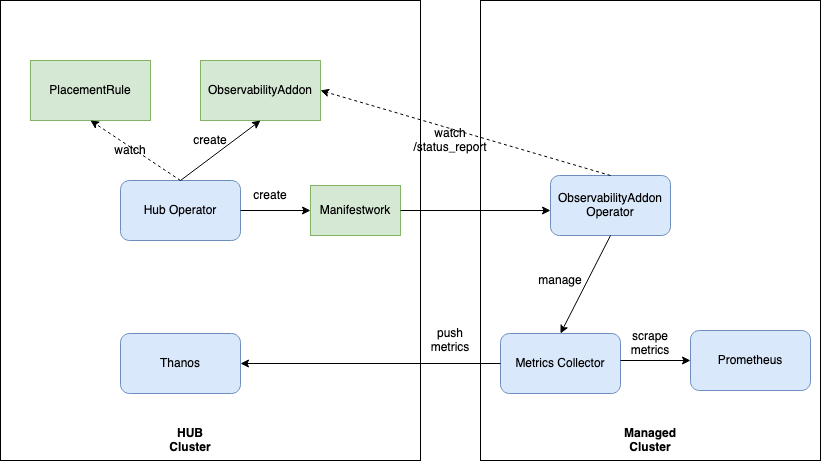

The diagram above was exported from draw.io. Its source (the exported page's mxGraphModel, read from the mxfile embedded in the PNG):
<mxGraphModel dx="1186" dy="698" grid="1" gridSize="10" guides="1" tooltips="1" connect="1" arrows="1" fold="1" page="1" pageScale="1" pageWidth="850" pageHeight="1100" math="0" shadow="0">
  <root>
    <mxCell id="0" />
    <mxCell id="1" parent="0" />
    <mxCell id="vnvkceduN0o-tffOlagy-23" value="" style="rounded=0;whiteSpace=wrap;html=1;" parent="1" vertex="1">
      <mxGeometry x="540" y="50" width="340" height="460" as="geometry" />
    </mxCell>
    <mxCell id="vnvkceduN0o-tffOlagy-20" value="" style="rounded=0;whiteSpace=wrap;html=1;" parent="1" vertex="1">
      <mxGeometry x="60" y="50" width="420" height="460" as="geometry" />
    </mxCell>
    <mxCell id="vnvkceduN0o-tffOlagy-1" value="Hub Operator" style="rounded=1;whiteSpace=wrap;html=1;fillColor=#dae8fc;strokeColor=#6c8ebf;" parent="1" vertex="1">
      <mxGeometry x="180" y="230" width="120" height="60" as="geometry" />
    </mxCell>
    <mxCell id="vnvkceduN0o-tffOlagy-2" value="ObservabilityAddon Operator" style="rounded=1;whiteSpace=wrap;html=1;fillColor=#dae8fc;strokeColor=#6c8ebf;" parent="1" vertex="1">
      <mxGeometry x="610" y="225" width="120" height="60" as="geometry" />
    </mxCell>
    <mxCell id="vnvkceduN0o-tffOlagy-3" value="Metrics Collector" style="rounded=1;whiteSpace=wrap;html=1;fillColor=#dae8fc;strokeColor=#6c8ebf;" parent="1" vertex="1">
      <mxGeometry x="560" y="383" width="120" height="60" as="geometry" />
    </mxCell>
    <mxCell id="vnvkceduN0o-tffOlagy-4" value="Prometheus" style="rounded=1;whiteSpace=wrap;html=1;fillColor=#dae8fc;strokeColor=#6c8ebf;" parent="1" vertex="1">
      <mxGeometry x="750" y="380" width="120" height="60" as="geometry" />
    </mxCell>
    <mxCell id="vnvkceduN0o-tffOlagy-5" value="Thanos" style="rounded=1;whiteSpace=wrap;html=1;fillColor=#dae8fc;strokeColor=#6c8ebf;" parent="1" vertex="1">
      <mxGeometry x="180" y="383" width="120" height="60" as="geometry" />
    </mxCell>
    <mxCell id="vnvkceduN0o-tffOlagy-6" value="ObservabilityAddon" style="rounded=0;whiteSpace=wrap;html=1;fillColor=#d5e8d4;strokeColor=#82b366;" parent="1" vertex="1">
      <mxGeometry x="260" y="110" width="120" height="60" as="geometry" />
    </mxCell>
    <mxCell id="vnvkceduN0o-tffOlagy-7" value="PlacementRule" style="rounded=0;whiteSpace=wrap;html=1;fillColor=#d5e8d4;strokeColor=#82b366;" parent="1" vertex="1">
      <mxGeometry x="90" y="110" width="120" height="60" as="geometry" />
    </mxCell>
    <mxCell id="vnvkceduN0o-tffOlagy-8" value="" style="endArrow=classic;html=1;exitX=0.5;exitY=0;exitDx=0;exitDy=0;entryX=0.5;entryY=1;entryDx=0;entryDy=0;dashed=1;" parent="1" source="vnvkceduN0o-tffOlagy-1" target="vnvkceduN0o-tffOlagy-7" edge="1">
      <mxGeometry width="50" height="50" relative="1" as="geometry">
        <mxPoint x="400" y="390" as="sourcePoint" />
        <mxPoint x="450" y="340" as="targetPoint" />
      </mxGeometry>
    </mxCell>
    <mxCell id="vnvkceduN0o-tffOlagy-9" value="&lt;div&gt;watch&lt;/div&gt;" style="text;html=1;strokeColor=none;fillColor=none;align=center;verticalAlign=middle;whiteSpace=wrap;rounded=0;" parent="1" vertex="1">
      <mxGeometry x="170" y="190" width="40" height="20" as="geometry" />
    </mxCell>
    <mxCell id="vnvkceduN0o-tffOlagy-11" value="" style="endArrow=classic;html=1;exitX=0.5;exitY=0;exitDx=0;exitDy=0;entryX=1;entryY=0.5;entryDx=0;entryDy=0;dashed=1;" parent="1" source="vnvkceduN0o-tffOlagy-2" target="vnvkceduN0o-tffOlagy-6" edge="1">
      <mxGeometry width="50" height="50" relative="1" as="geometry">
        <mxPoint x="250" y="240" as="sourcePoint" />
        <mxPoint x="160" y="180" as="targetPoint" />
      </mxGeometry>
    </mxCell>
    <mxCell id="vnvkceduN0o-tffOlagy-12" value="&lt;div&gt;watch&lt;/div&gt;/status_report" style="text;html=1;strokeColor=none;fillColor=none;align=center;verticalAlign=middle;whiteSpace=wrap;rounded=0;" parent="1" vertex="1">
      <mxGeometry x="490" y="180" width="40" height="20" as="geometry" />
    </mxCell>
    <mxCell id="vnvkceduN0o-tffOlagy-14" value="" style="endArrow=classic;html=1;exitX=0.5;exitY=0;exitDx=0;exitDy=0;entryX=0.5;entryY=1;entryDx=0;entryDy=0;" parent="1" source="vnvkceduN0o-tffOlagy-1" target="vnvkceduN0o-tffOlagy-6" edge="1">
      <mxGeometry width="50" height="50" relative="1" as="geometry">
        <mxPoint x="400" y="390" as="sourcePoint" />
        <mxPoint x="450" y="340" as="targetPoint" />
      </mxGeometry>
    </mxCell>
    <mxCell id="vnvkceduN0o-tffOlagy-15" value="create" style="text;html=1;strokeColor=none;fillColor=none;align=center;verticalAlign=middle;whiteSpace=wrap;rounded=0;" parent="1" vertex="1">
      <mxGeometry x="250" y="180" width="40" height="20" as="geometry" />
    </mxCell>
    <mxCell id="vnvkceduN0o-tffOlagy-16" value="Manifestwork" style="rounded=0;whiteSpace=wrap;html=1;fillColor=#d5e8d4;strokeColor=#82b366;" parent="1" vertex="1">
      <mxGeometry x="370" y="235" width="90" height="50" as="geometry" />
    </mxCell>
    <mxCell id="vnvkceduN0o-tffOlagy-17" value="" style="endArrow=classic;html=1;exitX=1;exitY=0.5;exitDx=0;exitDy=0;entryX=0;entryY=0.5;entryDx=0;entryDy=0;" parent="1" source="vnvkceduN0o-tffOlagy-1" target="vnvkceduN0o-tffOlagy-16" edge="1">
      <mxGeometry width="50" height="50" relative="1" as="geometry">
        <mxPoint x="250" y="240" as="sourcePoint" />
        <mxPoint x="330" y="180" as="targetPoint" />
      </mxGeometry>
    </mxCell>
    <mxCell id="vnvkceduN0o-tffOlagy-18" value="create" style="text;html=1;strokeColor=none;fillColor=none;align=center;verticalAlign=middle;whiteSpace=wrap;rounded=0;" parent="1" vertex="1">
      <mxGeometry x="310" y="235" width="40" height="20" as="geometry" />
    </mxCell>
    <mxCell id="vnvkceduN0o-tffOlagy-22" value="&lt;b&gt;HUB Cluster&lt;br&gt;&lt;/b&gt;" style="text;html=1;strokeColor=none;fillColor=none;align=center;verticalAlign=middle;whiteSpace=wrap;rounded=0;" parent="1" vertex="1">
      <mxGeometry x="230" y="480" width="40" height="20" as="geometry" />
    </mxCell>
    <mxCell id="vnvkceduN0o-tffOlagy-24" value="" style="endArrow=classic;html=1;entryX=1;entryY=0.5;entryDx=0;entryDy=0;" parent="1" source="vnvkceduN0o-tffOlagy-3" target="vnvkceduN0o-tffOlagy-5" edge="1">
      <mxGeometry width="50" height="50" relative="1" as="geometry">
        <mxPoint x="400" y="390" as="sourcePoint" />
        <mxPoint x="450" y="340" as="targetPoint" />
      </mxGeometry>
    </mxCell>
    <mxCell id="vnvkceduN0o-tffOlagy-25" value="push metrics" style="text;html=1;strokeColor=none;fillColor=none;align=center;verticalAlign=middle;whiteSpace=wrap;rounded=0;" parent="1" vertex="1">
      <mxGeometry x="490" y="380" width="40" height="20" as="geometry" />
    </mxCell>
    <mxCell id="vnvkceduN0o-tffOlagy-26" value="" style="endArrow=classic;html=1;entryX=0;entryY=0.5;entryDx=0;entryDy=0;" parent="1" target="vnvkceduN0o-tffOlagy-4" edge="1">
      <mxGeometry width="50" height="50" relative="1" as="geometry">
        <mxPoint x="680" y="410" as="sourcePoint" />
        <mxPoint x="450" y="340" as="targetPoint" />
      </mxGeometry>
    </mxCell>
    <mxCell id="vnvkceduN0o-tffOlagy-27" value="scrape metrics" style="text;html=1;strokeColor=none;fillColor=none;align=center;verticalAlign=middle;whiteSpace=wrap;rounded=0;" parent="1" vertex="1">
      <mxGeometry x="690" y="383" width="40" height="20" as="geometry" />
    </mxCell>
    <mxCell id="vnvkceduN0o-tffOlagy-28" value="" style="endArrow=classic;html=1;entryX=0.5;entryY=0;entryDx=0;entryDy=0;exitX=0.5;exitY=1;exitDx=0;exitDy=0;" parent="1" source="vnvkceduN0o-tffOlagy-2" target="vnvkceduN0o-tffOlagy-3" edge="1">
      <mxGeometry width="50" height="50" relative="1" as="geometry">
        <mxPoint x="310" y="270" as="sourcePoint" />
        <mxPoint x="380" y="270" as="targetPoint" />
      </mxGeometry>
    </mxCell>
    <mxCell id="vnvkceduN0o-tffOlagy-29" value="manage" style="text;html=1;strokeColor=none;fillColor=none;align=center;verticalAlign=middle;whiteSpace=wrap;rounded=0;" parent="1" vertex="1">
      <mxGeometry x="600" y="320" width="40" height="20" as="geometry" />
    </mxCell>
    <mxCell id="vnvkceduN0o-tffOlagy-30" value="" style="endArrow=classic;html=1;exitX=1;exitY=0.5;exitDx=0;exitDy=0;" parent="1" source="vnvkceduN0o-tffOlagy-16" edge="1">
      <mxGeometry width="50" height="50" relative="1" as="geometry">
        <mxPoint x="400" y="390" as="sourcePoint" />
        <mxPoint x="610" y="260" as="targetPoint" />
      </mxGeometry>
    </mxCell>
    <mxCell id="vnvkceduN0o-tffOlagy-31" value="&lt;b&gt;Managed Cluster&lt;br&gt;&lt;/b&gt;" style="text;html=1;strokeColor=none;fillColor=none;align=center;verticalAlign=middle;whiteSpace=wrap;rounded=0;" parent="1" vertex="1">
      <mxGeometry x="690" y="480" width="40" height="20" as="geometry" />
    </mxCell>
  </root>
</mxGraphModel>